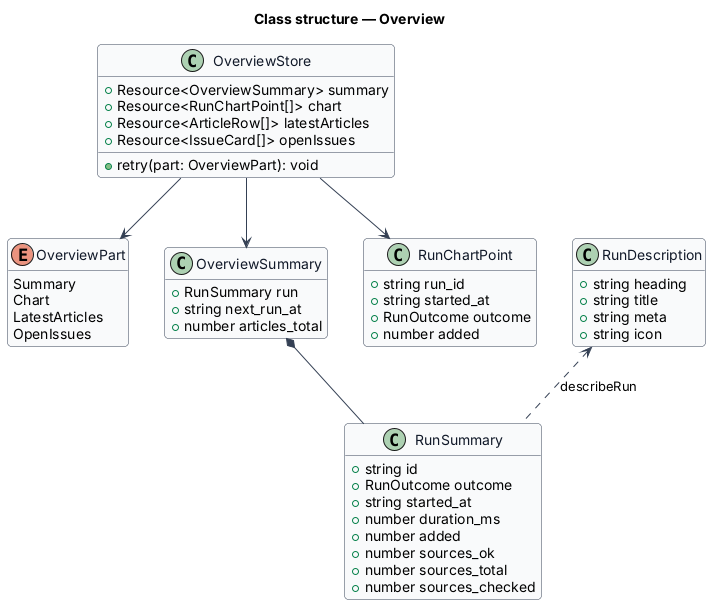

The diagram above was rendered by PlantUML. Its source (embedded in the PNG):
@startuml
skinparam backgroundColor #FFFFFF
skinparam shadowing false
skinparam roundcorner 8
skinparam defaultFontName Arial
skinparam ArrowColor #344054
skinparam class {
  BorderColor #344054
  FontColor #101828
  BackgroundColor #F9FAFB
}
hide empty members
title Class structure — Overview

class OverviewStore {
  +Resource<OverviewSummary> summary
  +Resource<RunChartPoint[]> chart
  +Resource<ArticleRow[]> latestArticles
  +Resource<IssueCard[]> openIssues
  +retry(part: OverviewPart): void
}
enum OverviewPart {
  Summary
  Chart
  LatestArticles
  OpenIssues
}
class OverviewSummary {
  +RunSummary run
  +string next_run_at
  +number articles_total
}
class RunSummary {
  +string id
  +RunOutcome outcome
  +string started_at
  +number duration_ms
  +number added
  +number sources_ok
  +number sources_total
  +number sources_checked
}
class RunDescription {
  +string heading
  +string title
  +string meta
  +string icon
}
class RunChartPoint {
  +string run_id
  +string started_at
  +RunOutcome outcome
  +number added
}
OverviewStore --> OverviewSummary
OverviewStore --> RunChartPoint
OverviewStore --> OverviewPart
OverviewSummary *-- RunSummary
RunDescription <.. RunSummary : describeRun
@enduml